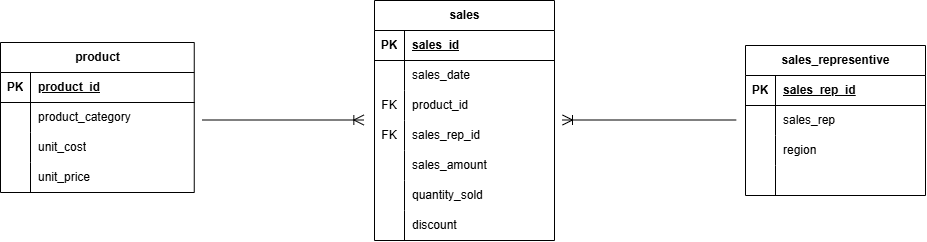

The diagram above was exported from draw.io. Its source (the exported page's mxGraphModel, read from the mxfile embedded in the PNG):
<mxGraphModel dx="1174" dy="487" grid="0" gridSize="10" guides="1" tooltips="1" connect="1" arrows="1" fold="1" page="0" pageScale="1" pageWidth="827" pageHeight="1169" math="0" shadow="0">
  <root>
    <mxCell id="0" />
    <mxCell id="1" parent="0" />
    <mxCell id="NP6zbFUE-mvnG7Fkj2rP-15" parent="1" style="shape=table;startSize=30;container=1;collapsible=1;childLayout=tableLayout;fixedRows=1;rowLines=0;fontStyle=1;align=center;resizeLast=1;html=1;" value="product" vertex="1">
      <mxGeometry height="150" width="193.75" x="-187" y="111" as="geometry" />
    </mxCell>
    <mxCell id="NP6zbFUE-mvnG7Fkj2rP-16" parent="NP6zbFUE-mvnG7Fkj2rP-15" style="shape=tableRow;horizontal=0;startSize=0;swimlaneHead=0;swimlaneBody=0;fillColor=none;collapsible=0;dropTarget=0;points=[[0,0.5],[1,0.5]];portConstraint=eastwest;top=0;left=0;right=0;bottom=1;" value="" vertex="1">
      <mxGeometry height="30" width="193.75" y="30" as="geometry" />
    </mxCell>
    <mxCell id="NP6zbFUE-mvnG7Fkj2rP-17" parent="NP6zbFUE-mvnG7Fkj2rP-16" style="shape=partialRectangle;connectable=0;fillColor=none;top=0;left=0;bottom=0;right=0;fontStyle=1;overflow=hidden;whiteSpace=wrap;html=1;" value="PK" vertex="1">
      <mxGeometry height="30" width="30" as="geometry">
        <mxRectangle height="30" width="30" as="alternateBounds" />
      </mxGeometry>
    </mxCell>
    <mxCell id="NP6zbFUE-mvnG7Fkj2rP-18" parent="NP6zbFUE-mvnG7Fkj2rP-16" style="shape=partialRectangle;connectable=0;fillColor=none;top=0;left=0;bottom=0;right=0;align=left;spacingLeft=6;fontStyle=5;overflow=hidden;whiteSpace=wrap;html=1;" value="product_id" vertex="1">
      <mxGeometry height="30" width="163.75" x="30" as="geometry">
        <mxRectangle height="30" width="163.75" as="alternateBounds" />
      </mxGeometry>
    </mxCell>
    <mxCell id="NP6zbFUE-mvnG7Fkj2rP-19" parent="NP6zbFUE-mvnG7Fkj2rP-15" style="shape=tableRow;horizontal=0;startSize=0;swimlaneHead=0;swimlaneBody=0;fillColor=none;collapsible=0;dropTarget=0;points=[[0,0.5],[1,0.5]];portConstraint=eastwest;top=0;left=0;right=0;bottom=0;" value="" vertex="1">
      <mxGeometry height="30" width="193.75" y="60" as="geometry" />
    </mxCell>
    <mxCell id="NP6zbFUE-mvnG7Fkj2rP-20" parent="NP6zbFUE-mvnG7Fkj2rP-19" style="shape=partialRectangle;connectable=0;fillColor=none;top=0;left=0;bottom=0;right=0;editable=1;overflow=hidden;whiteSpace=wrap;html=1;" value="" vertex="1">
      <mxGeometry height="30" width="30" as="geometry">
        <mxRectangle height="30" width="30" as="alternateBounds" />
      </mxGeometry>
    </mxCell>
    <mxCell id="NP6zbFUE-mvnG7Fkj2rP-21" parent="NP6zbFUE-mvnG7Fkj2rP-19" style="shape=partialRectangle;connectable=0;fillColor=none;top=0;left=0;bottom=0;right=0;align=left;spacingLeft=6;overflow=hidden;whiteSpace=wrap;html=1;" value="product_category" vertex="1">
      <mxGeometry height="30" width="163.75" x="30" as="geometry">
        <mxRectangle height="30" width="163.75" as="alternateBounds" />
      </mxGeometry>
    </mxCell>
    <mxCell id="NP6zbFUE-mvnG7Fkj2rP-22" parent="NP6zbFUE-mvnG7Fkj2rP-15" style="shape=tableRow;horizontal=0;startSize=0;swimlaneHead=0;swimlaneBody=0;fillColor=none;collapsible=0;dropTarget=0;points=[[0,0.5],[1,0.5]];portConstraint=eastwest;top=0;left=0;right=0;bottom=0;" value="" vertex="1">
      <mxGeometry height="30" width="193.75" y="90" as="geometry" />
    </mxCell>
    <mxCell id="NP6zbFUE-mvnG7Fkj2rP-23" parent="NP6zbFUE-mvnG7Fkj2rP-22" style="shape=partialRectangle;connectable=0;fillColor=none;top=0;left=0;bottom=0;right=0;editable=1;overflow=hidden;whiteSpace=wrap;html=1;" value="" vertex="1">
      <mxGeometry height="30" width="30" as="geometry">
        <mxRectangle height="30" width="30" as="alternateBounds" />
      </mxGeometry>
    </mxCell>
    <mxCell id="NP6zbFUE-mvnG7Fkj2rP-24" parent="NP6zbFUE-mvnG7Fkj2rP-22" style="shape=partialRectangle;connectable=0;fillColor=none;top=0;left=0;bottom=0;right=0;align=left;spacingLeft=6;overflow=hidden;whiteSpace=wrap;html=1;" value="unit_cost" vertex="1">
      <mxGeometry height="30" width="163.75" x="30" as="geometry">
        <mxRectangle height="30" width="163.75" as="alternateBounds" />
      </mxGeometry>
    </mxCell>
    <mxCell id="NP6zbFUE-mvnG7Fkj2rP-25" parent="NP6zbFUE-mvnG7Fkj2rP-15" style="shape=tableRow;horizontal=0;startSize=0;swimlaneHead=0;swimlaneBody=0;fillColor=none;collapsible=0;dropTarget=0;points=[[0,0.5],[1,0.5]];portConstraint=eastwest;top=0;left=0;right=0;bottom=0;" value="" vertex="1">
      <mxGeometry height="30" width="193.75" y="120" as="geometry" />
    </mxCell>
    <mxCell id="NP6zbFUE-mvnG7Fkj2rP-26" parent="NP6zbFUE-mvnG7Fkj2rP-25" style="shape=partialRectangle;connectable=0;fillColor=none;top=0;left=0;bottom=0;right=0;editable=1;overflow=hidden;whiteSpace=wrap;html=1;" value="" vertex="1">
      <mxGeometry height="30" width="30" as="geometry">
        <mxRectangle height="30" width="30" as="alternateBounds" />
      </mxGeometry>
    </mxCell>
    <mxCell id="NP6zbFUE-mvnG7Fkj2rP-27" parent="NP6zbFUE-mvnG7Fkj2rP-25" style="shape=partialRectangle;connectable=0;fillColor=none;top=0;left=0;bottom=0;right=0;align=left;spacingLeft=6;overflow=hidden;whiteSpace=wrap;html=1;" value="unit_price" vertex="1">
      <mxGeometry height="30" width="163.75" x="30" as="geometry">
        <mxRectangle height="30" width="163.75" as="alternateBounds" />
      </mxGeometry>
    </mxCell>
    <mxCell id="NP6zbFUE-mvnG7Fkj2rP-28" parent="1" style="shape=table;startSize=30;container=1;collapsible=1;childLayout=tableLayout;fixedRows=1;rowLines=0;fontStyle=1;align=center;resizeLast=1;html=1;" value="sales_representive" vertex="1">
      <mxGeometry height="150" width="180" x="558" y="114" as="geometry" />
    </mxCell>
    <mxCell id="NP6zbFUE-mvnG7Fkj2rP-29" parent="NP6zbFUE-mvnG7Fkj2rP-28" style="shape=tableRow;horizontal=0;startSize=0;swimlaneHead=0;swimlaneBody=0;fillColor=none;collapsible=0;dropTarget=0;points=[[0,0.5],[1,0.5]];portConstraint=eastwest;top=0;left=0;right=0;bottom=1;" value="" vertex="1">
      <mxGeometry height="30" width="180" y="30" as="geometry" />
    </mxCell>
    <mxCell id="NP6zbFUE-mvnG7Fkj2rP-30" parent="NP6zbFUE-mvnG7Fkj2rP-29" style="shape=partialRectangle;connectable=0;fillColor=none;top=0;left=0;bottom=0;right=0;fontStyle=1;overflow=hidden;whiteSpace=wrap;html=1;" value="PK" vertex="1">
      <mxGeometry height="30" width="30" as="geometry">
        <mxRectangle height="30" width="30" as="alternateBounds" />
      </mxGeometry>
    </mxCell>
    <mxCell id="NP6zbFUE-mvnG7Fkj2rP-31" parent="NP6zbFUE-mvnG7Fkj2rP-29" style="shape=partialRectangle;connectable=0;fillColor=none;top=0;left=0;bottom=0;right=0;align=left;spacingLeft=6;fontStyle=5;overflow=hidden;whiteSpace=wrap;html=1;" value="sales_rep_id" vertex="1">
      <mxGeometry height="30" width="150" x="30" as="geometry">
        <mxRectangle height="30" width="150" as="alternateBounds" />
      </mxGeometry>
    </mxCell>
    <mxCell id="NP6zbFUE-mvnG7Fkj2rP-32" parent="NP6zbFUE-mvnG7Fkj2rP-28" style="shape=tableRow;horizontal=0;startSize=0;swimlaneHead=0;swimlaneBody=0;fillColor=none;collapsible=0;dropTarget=0;points=[[0,0.5],[1,0.5]];portConstraint=eastwest;top=0;left=0;right=0;bottom=0;" value="" vertex="1">
      <mxGeometry height="30" width="180" y="60" as="geometry" />
    </mxCell>
    <mxCell id="NP6zbFUE-mvnG7Fkj2rP-33" parent="NP6zbFUE-mvnG7Fkj2rP-32" style="shape=partialRectangle;connectable=0;fillColor=none;top=0;left=0;bottom=0;right=0;editable=1;overflow=hidden;whiteSpace=wrap;html=1;" value="" vertex="1">
      <mxGeometry height="30" width="30" as="geometry">
        <mxRectangle height="30" width="30" as="alternateBounds" />
      </mxGeometry>
    </mxCell>
    <mxCell id="NP6zbFUE-mvnG7Fkj2rP-34" parent="NP6zbFUE-mvnG7Fkj2rP-32" style="shape=partialRectangle;connectable=0;fillColor=none;top=0;left=0;bottom=0;right=0;align=left;spacingLeft=6;overflow=hidden;whiteSpace=wrap;html=1;" value="sales_rep" vertex="1">
      <mxGeometry height="30" width="150" x="30" as="geometry">
        <mxRectangle height="30" width="150" as="alternateBounds" />
      </mxGeometry>
    </mxCell>
    <mxCell id="NP6zbFUE-mvnG7Fkj2rP-35" parent="NP6zbFUE-mvnG7Fkj2rP-28" style="shape=tableRow;horizontal=0;startSize=0;swimlaneHead=0;swimlaneBody=0;fillColor=none;collapsible=0;dropTarget=0;points=[[0,0.5],[1,0.5]];portConstraint=eastwest;top=0;left=0;right=0;bottom=0;" value="" vertex="1">
      <mxGeometry height="30" width="180" y="90" as="geometry" />
    </mxCell>
    <mxCell id="NP6zbFUE-mvnG7Fkj2rP-36" parent="NP6zbFUE-mvnG7Fkj2rP-35" style="shape=partialRectangle;connectable=0;fillColor=none;top=0;left=0;bottom=0;right=0;editable=1;overflow=hidden;whiteSpace=wrap;html=1;" value="" vertex="1">
      <mxGeometry height="30" width="30" as="geometry">
        <mxRectangle height="30" width="30" as="alternateBounds" />
      </mxGeometry>
    </mxCell>
    <mxCell id="NP6zbFUE-mvnG7Fkj2rP-37" parent="NP6zbFUE-mvnG7Fkj2rP-35" style="shape=partialRectangle;connectable=0;fillColor=none;top=0;left=0;bottom=0;right=0;align=left;spacingLeft=6;overflow=hidden;whiteSpace=wrap;html=1;" value="region" vertex="1">
      <mxGeometry height="30" width="150" x="30" as="geometry">
        <mxRectangle height="30" width="150" as="alternateBounds" />
      </mxGeometry>
    </mxCell>
    <mxCell id="NP6zbFUE-mvnG7Fkj2rP-38" parent="NP6zbFUE-mvnG7Fkj2rP-28" style="shape=tableRow;horizontal=0;startSize=0;swimlaneHead=0;swimlaneBody=0;fillColor=none;collapsible=0;dropTarget=0;points=[[0,0.5],[1,0.5]];portConstraint=eastwest;top=0;left=0;right=0;bottom=0;" value="" vertex="1">
      <mxGeometry height="30" width="180" y="120" as="geometry" />
    </mxCell>
    <mxCell id="NP6zbFUE-mvnG7Fkj2rP-39" parent="NP6zbFUE-mvnG7Fkj2rP-38" style="shape=partialRectangle;connectable=0;fillColor=none;top=0;left=0;bottom=0;right=0;editable=1;overflow=hidden;whiteSpace=wrap;html=1;" value="" vertex="1">
      <mxGeometry height="30" width="30" as="geometry">
        <mxRectangle height="30" width="30" as="alternateBounds" />
      </mxGeometry>
    </mxCell>
    <mxCell id="NP6zbFUE-mvnG7Fkj2rP-40" parent="NP6zbFUE-mvnG7Fkj2rP-38" style="shape=partialRectangle;connectable=0;fillColor=none;top=0;left=0;bottom=0;right=0;align=left;spacingLeft=6;overflow=hidden;whiteSpace=wrap;html=1;" value="" vertex="1">
      <mxGeometry height="30" width="150" x="30" as="geometry">
        <mxRectangle height="30" width="150" as="alternateBounds" />
      </mxGeometry>
    </mxCell>
    <mxCell id="NP6zbFUE-mvnG7Fkj2rP-41" parent="1" style="shape=table;startSize=30;container=1;collapsible=1;childLayout=tableLayout;fixedRows=1;rowLines=0;fontStyle=1;align=center;resizeLast=1;html=1;" value="sales" vertex="1">
      <mxGeometry height="240" width="180" x="187" y="69" as="geometry" />
    </mxCell>
    <mxCell id="NP6zbFUE-mvnG7Fkj2rP-42" parent="NP6zbFUE-mvnG7Fkj2rP-41" style="shape=tableRow;horizontal=0;startSize=0;swimlaneHead=0;swimlaneBody=0;fillColor=none;collapsible=0;dropTarget=0;points=[[0,0.5],[1,0.5]];portConstraint=eastwest;top=0;left=0;right=0;bottom=1;" value="" vertex="1">
      <mxGeometry height="30" width="180" y="30" as="geometry" />
    </mxCell>
    <mxCell id="NP6zbFUE-mvnG7Fkj2rP-43" parent="NP6zbFUE-mvnG7Fkj2rP-42" style="shape=partialRectangle;connectable=0;fillColor=none;top=0;left=0;bottom=0;right=0;fontStyle=1;overflow=hidden;whiteSpace=wrap;html=1;" value="PK" vertex="1">
      <mxGeometry height="30" width="30" as="geometry">
        <mxRectangle height="30" width="30" as="alternateBounds" />
      </mxGeometry>
    </mxCell>
    <mxCell id="NP6zbFUE-mvnG7Fkj2rP-44" parent="NP6zbFUE-mvnG7Fkj2rP-42" style="shape=partialRectangle;connectable=0;fillColor=none;top=0;left=0;bottom=0;right=0;align=left;spacingLeft=6;fontStyle=5;overflow=hidden;whiteSpace=wrap;html=1;" value="sales_id" vertex="1">
      <mxGeometry height="30" width="150" x="30" as="geometry">
        <mxRectangle height="30" width="150" as="alternateBounds" />
      </mxGeometry>
    </mxCell>
    <mxCell id="NP6zbFUE-mvnG7Fkj2rP-45" parent="NP6zbFUE-mvnG7Fkj2rP-41" style="shape=tableRow;horizontal=0;startSize=0;swimlaneHead=0;swimlaneBody=0;fillColor=none;collapsible=0;dropTarget=0;points=[[0,0.5],[1,0.5]];portConstraint=eastwest;top=0;left=0;right=0;bottom=0;" value="" vertex="1">
      <mxGeometry height="30" width="180" y="60" as="geometry" />
    </mxCell>
    <mxCell id="NP6zbFUE-mvnG7Fkj2rP-46" parent="NP6zbFUE-mvnG7Fkj2rP-45" style="shape=partialRectangle;connectable=0;fillColor=none;top=0;left=0;bottom=0;right=0;editable=1;overflow=hidden;whiteSpace=wrap;html=1;" value="" vertex="1">
      <mxGeometry height="30" width="30" as="geometry">
        <mxRectangle height="30" width="30" as="alternateBounds" />
      </mxGeometry>
    </mxCell>
    <mxCell id="NP6zbFUE-mvnG7Fkj2rP-47" parent="NP6zbFUE-mvnG7Fkj2rP-45" style="shape=partialRectangle;connectable=0;fillColor=none;top=0;left=0;bottom=0;right=0;align=left;spacingLeft=6;overflow=hidden;whiteSpace=wrap;html=1;" value="sales_date" vertex="1">
      <mxGeometry height="30" width="150" x="30" as="geometry">
        <mxRectangle height="30" width="150" as="alternateBounds" />
      </mxGeometry>
    </mxCell>
    <mxCell id="NP6zbFUE-mvnG7Fkj2rP-48" parent="NP6zbFUE-mvnG7Fkj2rP-41" style="shape=tableRow;horizontal=0;startSize=0;swimlaneHead=0;swimlaneBody=0;fillColor=none;collapsible=0;dropTarget=0;points=[[0,0.5],[1,0.5]];portConstraint=eastwest;top=0;left=0;right=0;bottom=0;" value="" vertex="1">
      <mxGeometry height="30" width="180" y="90" as="geometry" />
    </mxCell>
    <mxCell id="NP6zbFUE-mvnG7Fkj2rP-49" parent="NP6zbFUE-mvnG7Fkj2rP-48" style="shape=partialRectangle;connectable=0;fillColor=none;top=0;left=0;bottom=0;right=0;editable=1;overflow=hidden;whiteSpace=wrap;html=1;" value="FK" vertex="1">
      <mxGeometry height="30" width="30" as="geometry">
        <mxRectangle height="30" width="30" as="alternateBounds" />
      </mxGeometry>
    </mxCell>
    <mxCell id="NP6zbFUE-mvnG7Fkj2rP-50" parent="NP6zbFUE-mvnG7Fkj2rP-48" style="shape=partialRectangle;connectable=0;fillColor=none;top=0;left=0;bottom=0;right=0;align=left;spacingLeft=6;overflow=hidden;whiteSpace=wrap;html=1;" value="product_id" vertex="1">
      <mxGeometry height="30" width="150" x="30" as="geometry">
        <mxRectangle height="30" width="150" as="alternateBounds" />
      </mxGeometry>
    </mxCell>
    <mxCell id="NP6zbFUE-mvnG7Fkj2rP-51" parent="NP6zbFUE-mvnG7Fkj2rP-41" style="shape=tableRow;horizontal=0;startSize=0;swimlaneHead=0;swimlaneBody=0;fillColor=none;collapsible=0;dropTarget=0;points=[[0,0.5],[1,0.5]];portConstraint=eastwest;top=0;left=0;right=0;bottom=0;" value="" vertex="1">
      <mxGeometry height="30" width="180" y="120" as="geometry" />
    </mxCell>
    <mxCell id="NP6zbFUE-mvnG7Fkj2rP-52" parent="NP6zbFUE-mvnG7Fkj2rP-51" style="shape=partialRectangle;connectable=0;fillColor=none;top=0;left=0;bottom=0;right=0;editable=1;overflow=hidden;whiteSpace=wrap;html=1;" value="FK" vertex="1">
      <mxGeometry height="30" width="30" as="geometry">
        <mxRectangle height="30" width="30" as="alternateBounds" />
      </mxGeometry>
    </mxCell>
    <mxCell id="NP6zbFUE-mvnG7Fkj2rP-53" parent="NP6zbFUE-mvnG7Fkj2rP-51" style="shape=partialRectangle;connectable=0;fillColor=none;top=0;left=0;bottom=0;right=0;align=left;spacingLeft=6;overflow=hidden;whiteSpace=wrap;html=1;" value="sales_rep_id" vertex="1">
      <mxGeometry height="30" width="150" x="30" as="geometry">
        <mxRectangle height="30" width="150" as="alternateBounds" />
      </mxGeometry>
    </mxCell>
    <mxCell id="NP6zbFUE-mvnG7Fkj2rP-54" parent="NP6zbFUE-mvnG7Fkj2rP-41" style="shape=tableRow;horizontal=0;startSize=0;swimlaneHead=0;swimlaneBody=0;fillColor=none;collapsible=0;dropTarget=0;points=[[0,0.5],[1,0.5]];portConstraint=eastwest;top=0;left=0;right=0;bottom=0;" value="" vertex="1">
      <mxGeometry height="30" width="180" y="150" as="geometry" />
    </mxCell>
    <mxCell id="NP6zbFUE-mvnG7Fkj2rP-55" parent="NP6zbFUE-mvnG7Fkj2rP-54" style="shape=partialRectangle;connectable=0;fillColor=none;top=0;left=0;bottom=0;right=0;editable=1;overflow=hidden;whiteSpace=wrap;html=1;" value="" vertex="1">
      <mxGeometry height="30" width="30" as="geometry">
        <mxRectangle height="30" width="30" as="alternateBounds" />
      </mxGeometry>
    </mxCell>
    <mxCell id="NP6zbFUE-mvnG7Fkj2rP-56" parent="NP6zbFUE-mvnG7Fkj2rP-54" style="shape=partialRectangle;connectable=0;fillColor=none;top=0;left=0;bottom=0;right=0;align=left;spacingLeft=6;overflow=hidden;whiteSpace=wrap;html=1;" value="sales_amount" vertex="1">
      <mxGeometry height="30" width="150" x="30" as="geometry">
        <mxRectangle height="30" width="150" as="alternateBounds" />
      </mxGeometry>
    </mxCell>
    <mxCell id="NP6zbFUE-mvnG7Fkj2rP-73" parent="NP6zbFUE-mvnG7Fkj2rP-41" style="shape=tableRow;horizontal=0;startSize=0;swimlaneHead=0;swimlaneBody=0;fillColor=none;collapsible=0;dropTarget=0;points=[[0,0.5],[1,0.5]];portConstraint=eastwest;top=0;left=0;right=0;bottom=0;" value="" vertex="1">
      <mxGeometry height="30" width="180" y="180" as="geometry" />
    </mxCell>
    <mxCell id="NP6zbFUE-mvnG7Fkj2rP-74" parent="NP6zbFUE-mvnG7Fkj2rP-73" style="shape=partialRectangle;connectable=0;fillColor=none;top=0;left=0;bottom=0;right=0;editable=1;overflow=hidden;whiteSpace=wrap;html=1;" value="" vertex="1">
      <mxGeometry height="30" width="30" as="geometry">
        <mxRectangle height="30" width="30" as="alternateBounds" />
      </mxGeometry>
    </mxCell>
    <mxCell id="NP6zbFUE-mvnG7Fkj2rP-75" parent="NP6zbFUE-mvnG7Fkj2rP-73" style="shape=partialRectangle;connectable=0;fillColor=none;top=0;left=0;bottom=0;right=0;align=left;spacingLeft=6;overflow=hidden;whiteSpace=wrap;html=1;" value="quantity_sold" vertex="1">
      <mxGeometry height="30" width="150" x="30" as="geometry">
        <mxRectangle height="30" width="150" as="alternateBounds" />
      </mxGeometry>
    </mxCell>
    <mxCell id="NP6zbFUE-mvnG7Fkj2rP-76" parent="NP6zbFUE-mvnG7Fkj2rP-41" style="shape=tableRow;horizontal=0;startSize=0;swimlaneHead=0;swimlaneBody=0;fillColor=none;collapsible=0;dropTarget=0;points=[[0,0.5],[1,0.5]];portConstraint=eastwest;top=0;left=0;right=0;bottom=0;" value="" vertex="1">
      <mxGeometry height="30" width="180" y="210" as="geometry" />
    </mxCell>
    <mxCell id="NP6zbFUE-mvnG7Fkj2rP-77" parent="NP6zbFUE-mvnG7Fkj2rP-76" style="shape=partialRectangle;connectable=0;fillColor=none;top=0;left=0;bottom=0;right=0;editable=1;overflow=hidden;whiteSpace=wrap;html=1;" value="" vertex="1">
      <mxGeometry height="30" width="30" as="geometry">
        <mxRectangle height="30" width="30" as="alternateBounds" />
      </mxGeometry>
    </mxCell>
    <mxCell id="NP6zbFUE-mvnG7Fkj2rP-78" parent="NP6zbFUE-mvnG7Fkj2rP-76" style="shape=partialRectangle;connectable=0;fillColor=none;top=0;left=0;bottom=0;right=0;align=left;spacingLeft=6;overflow=hidden;whiteSpace=wrap;html=1;" value="discount" vertex="1">
      <mxGeometry height="30" width="150" x="30" as="geometry">
        <mxRectangle height="30" width="150" as="alternateBounds" />
      </mxGeometry>
    </mxCell>
    <mxCell id="NP6zbFUE-mvnG7Fkj2rP-80" edge="1" parent="1" style="fontSize=12;html=1;endArrow=ERoneToMany;rounded=0;startSize=8;endSize=8;" value="">
      <mxGeometry height="100" relative="1" width="100" as="geometry">
        <mxPoint x="15" y="188.5" as="sourcePoint" />
        <mxPoint x="176.34" y="188.5" as="targetPoint" />
      </mxGeometry>
    </mxCell>
    <mxCell id="NP6zbFUE-mvnG7Fkj2rP-82" edge="1" parent="1" style="fontSize=12;html=1;endArrow=ERoneToMany;rounded=0;startSize=8;endSize=8;" value="">
      <mxGeometry height="100" relative="1" width="100" as="geometry">
        <mxPoint x="548.67" y="188.5" as="sourcePoint" />
        <mxPoint x="375" y="188.5" as="targetPoint" />
      </mxGeometry>
    </mxCell>
  </root>
</mxGraphModel>